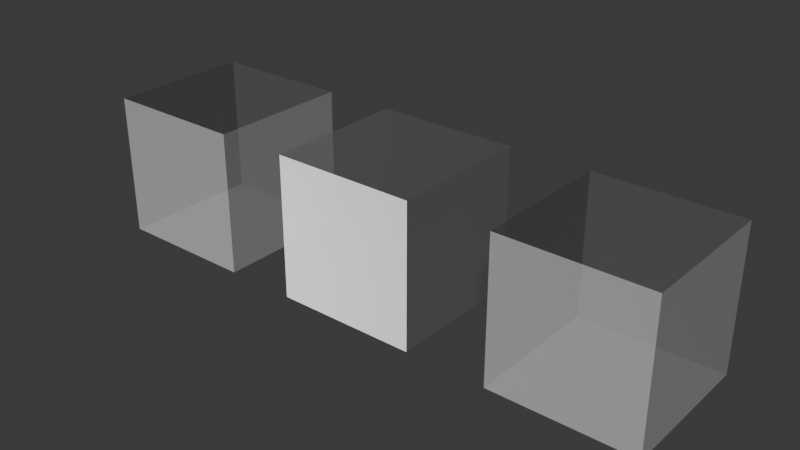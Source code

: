 # Source: edge_decal_materials.blend  (saved by Blender 5.2.44; exported with 4.5.12 LTS)
import bpy
from mathutils import Matrix  # noqa: F401  (used for matrix-valued properties, if any)

bpy.ops.wm.read_factory_settings(use_empty=True)
scene = bpy.context.scene
scene.name = 'Scene'

# ---- collections
col_collection = bpy.data.collections.new('Collection'); scene.collection.children.link(col_collection)

# ---- images (referenced by path relative to the original .blend; pixels are not part of the script)
import os
ASSET_DIR = os.environ.get("B2B_ASSET_DIR", "")  # directory of the original .blend (textures are referenced by path, not embedded)
HERE = os.path.dirname(os.path.abspath(__file__))  # packed textures are extracted next to this script under _unpacked/

def load_image(name, relpath, width, height, colorspace="sRGB"):
    """Load a texture the original file referenced (path relative to the .blend, or extracted next to this script)."""
    p = next((c for c in (os.path.join(HERE, relpath), os.path.join(ASSET_DIR, relpath)) if relpath and os.path.exists(c)), "")
    if p:
        img = bpy.data.images.load(p, check_existing=True)
        img.name = name
    else:  # same state as the original file: an image datablock whose file is absent (Cycles renders it pink)
        img = bpy.data.images.new(name, width, height)
        img.source = "FILE"
        img.filepath = "//" + (relpath or name)
    img.colorspace_settings.name = colorspace
    return img
img_t_weldingdecals_opacity_png = load_image('T_WeldingDecals_Opacity.png', 'T_WeldingDecals_Opacity.png', 1024, 1024, 'Non-Color')
img_t_weldingdecals_normal_png = load_image('T_WeldingDecals_normal.png', 'T_WeldingDecals_normal.png', 1024, 1024, 'Non-Color')
img_t_edgedecal01_opacity_png = load_image('T_EdgeDecal01_Opacity.png', 'T_EdgeDecal01_Opacity.png', 1024, 1024, 'Non-Color')
img_t_edgedecal01_normal_png = load_image('T_EdgeDecal01_Normal.png', 'T_EdgeDecal01_Normal.png', 1024, 1024, 'Non-Color')
img_t_concretedecals_normal_png = load_image('T_ConcreteDecals_normal.png', 'T_ConcreteDecals_normal.png', 1024, 1024, 'Non-Color')
img_t_concretedecals_opacity_png = load_image('T_ConcreteDecals_opacity.png', 'T_ConcreteDecals_opacity.png', 1024, 1024, 'Non-Color')

# ---- materials (node trees are filled in below, after node groups)
mat_m_edgedecal_welds_01 = bpy.data.materials.new('M_EdgeDecal_Welds_01')
mat_m_edgedecal_welds_01.diffuse_color = (0.02934, 0.02934, 0.02934, 1.0)
mat_m_edgedecal_damage_01 = bpy.data.materials.new('M_EdgeDecal_Damage_01')
mat_m_edgedecal_damage_01.diffuse_color = (0.02934, 0.02934, 0.02934, 1.0)
mat_m_edgedecal_concrete_01 = bpy.data.materials.new('M_EdgeDecal_Concrete_01')
mat_m_edgedecal_concrete_01.diffuse_color = (0.02934, 0.02934, 0.02934, 1.0)

# ---- material node trees
mat_m_edgedecal_welds_01.use_nodes = True; mat_m_edgedecal_welds_01.node_tree.nodes.clear()
_N = mat_m_edgedecal_welds_01.node_tree.nodes; _L = mat_m_edgedecal_welds_01.node_tree.links
n0 = _N.new('ShaderNodeBsdfPrincipled'); n0.name = 'Principled BSDF'; n0.location = (-80, 240)
n0.inputs[1].default_value = 1.0
n0.inputs[10].default_value = 0.005
n1 = _N.new('ShaderNodeOutputMaterial'); n1.name = 'Material Output'; n1.location = (200, 240)
n2 = _N.new('ShaderNodeNormalMap'); n2.name = 'Normal Map'; n2.location = (-440, -280)
n2.width = 160
n3 = _N.new('ShaderNodeTexImage'); n3.name = 'Image Texture'; n3.location = (-738, 185)
n3.image = img_t_weldingdecals_opacity_png
n4 = _N.new('ShaderNodeTexImage'); n4.name = 'Image Texture.001'; n4.location = (-739, -232)
n4.image = img_t_weldingdecals_normal_png
_L.new(n2.outputs[0], n0.inputs[5])
_L.new(n0.outputs[0], n1.inputs[0])
_L.new(n3.outputs[0], n0.inputs[4])
_L.new(n4.outputs[0], n2.inputs[1])
n1.is_active_output = True
mat_m_edgedecal_damage_01.use_nodes = True; mat_m_edgedecal_damage_01.node_tree.nodes.clear()
_N = mat_m_edgedecal_damage_01.node_tree.nodes; _L = mat_m_edgedecal_damage_01.node_tree.links
n0 = _N.new('ShaderNodeBsdfPrincipled'); n0.name = 'Principled BSDF'; n0.location = (-80, 240)
n0.inputs[10].default_value = 0.005
n1 = _N.new('ShaderNodeOutputMaterial'); n1.name = 'Material Output'; n1.location = (200, 240)
n2 = _N.new('ShaderNodeTexImage'); n2.name = 'Image Texture'; n2.location = (-700, 240)
n2.image = img_t_edgedecal01_opacity_png
n3 = _N.new('ShaderNodeTexImage'); n3.name = 'Image Texture.001'; n3.location = (-700, -40)
n3.image = img_t_edgedecal01_normal_png
n4 = _N.new('ShaderNodeNormalMap'); n4.name = 'Normal Map'; n4.location = (-420, -120)
n4.width = 160
_L.new(n2.outputs[0], n0.inputs[4])
_L.new(n4.outputs[0], n0.inputs[5])
_L.new(n3.outputs[0], n4.inputs[1])
_L.new(n0.outputs[0], n1.inputs[0])
n1.is_active_output = True
mat_m_edgedecal_concrete_01.use_nodes = True; mat_m_edgedecal_concrete_01.node_tree.nodes.clear()
_N = mat_m_edgedecal_concrete_01.node_tree.nodes; _L = mat_m_edgedecal_concrete_01.node_tree.links
n0 = _N.new('ShaderNodeBsdfPrincipled'); n0.name = 'Principled BSDF'; n0.location = (-80, 240)
n0.inputs[10].default_value = 0.005
n1 = _N.new('ShaderNodeOutputMaterial'); n1.name = 'Material Output'; n1.location = (200, 240)
n2 = _N.new('ShaderNodeNormalMap'); n2.name = 'Normal Map'; n2.location = (-600, -120)
n2.width = 160
n3 = _N.new('ShaderNodeTexImage'); n3.name = 'Image Texture'; n3.location = (-860, -60)
n3.image = img_t_concretedecals_normal_png
n4 = _N.new('ShaderNodeTexImage'); n4.name = 'Image Texture.001'; n4.location = (-860, 240)
n4.image = img_t_concretedecals_opacity_png
_L.new(n2.outputs[0], n0.inputs[5])
_L.new(n0.outputs[0], n1.inputs[0])
_L.new(n3.outputs[0], n2.inputs[1])
_L.new(n4.outputs[0], n0.inputs[4])
n1.is_active_output = True

# ---- world
world_world = bpy.data.worlds.new('World'); scene.world = world_world
world_world.use_nodes = True; world_world.node_tree.nodes.clear()
_N = world_world.node_tree.nodes; _L = world_world.node_tree.links
n0 = _N.new('ShaderNodeOutputWorld'); n0.name = 'World Output'; n0.location = (200, 100)
n1 = _N.new('ShaderNodeBackground'); n1.name = 'Background'; n1.location = (-200, 100)
n1.inputs[0].default_value = (0.05088, 0.05088, 0.05088, 1.0)
_L.new(n1.outputs[0], n0.inputs[0])
n0.is_active_output = True
world_world.color = (0.05088, 0.05088, 0.05088)
world_world.sun_shadow_jitter_overblur = 0.0

# ---- meshes
me_cube_003 = bpy.data.meshes.new('Cube.003')
me_cube_003.from_pydata([(-1.0, -1.0, -1.0), (-1.0, -1.0, 1.0), (-1.0, 1.0, -1.0), (-1.0, 1.0, 1.0), (1.0, -1.0, -1.0), (1.0, -1.0, 1.0), (1.0, 1.0, -1.0), (1.0, 1.0, 1.0)], [], [(0, 1, 3, 2), (2, 3, 7, 6), (6, 7, 5, 4), (4, 5, 1, 0), (2, 6, 4, 0), (7, 3, 1, 5)])
_uv = me_cube_003.uv_layers.new(name='UVMap')
_uv.uv.foreach_set('vector', [0.375, 0.0, 0.625, 0.0, 0.625, 0.25, 0.375, 0.25, 0.375, 0.25, 0.625, 0.25, 0.625, 0.5, 0.375, 0.5, 0.375, 0.5, 0.625, 0.5, 0.625, 0.75, 0.375, 0.75, 0.375, 0.75, 0.625, 0.75, 0.625, 1.0, 0.375, 1.0, 0.125, 0.5, 0.375, 0.5, 0.375, 0.75, 0.125, 0.75, 0.625, 0.5, 0.875, 0.5, 0.875, 0.75, 0.625, 0.75])
me_cube_003.materials.append(mat_m_edgedecal_welds_01)
me_cube_003.update()
me_cube_004 = bpy.data.meshes.new('Cube.004')
me_cube_004.from_pydata([(-1.0, -1.0, -1.0), (-1.0, -1.0, 1.0), (-1.0, 1.0, -1.0), (-1.0, 1.0, 1.0), (1.0, -1.0, -1.0), (1.0, -1.0, 1.0), (1.0, 1.0, -1.0), (1.0, 1.0, 1.0)], [], [(0, 1, 3, 2), (2, 3, 7, 6), (6, 7, 5, 4), (4, 5, 1, 0), (2, 6, 4, 0), (7, 3, 1, 5)])
_uv = me_cube_004.uv_layers.new(name='UVMap')
_uv.uv.foreach_set('vector', [0.375, 0.0, 0.625, 0.0, 0.625, 0.25, 0.375, 0.25, 0.375, 0.25, 0.625, 0.25, 0.625, 0.5, 0.375, 0.5, 0.375, 0.5, 0.625, 0.5, 0.625, 0.75, 0.375, 0.75, 0.375, 0.75, 0.625, 0.75, 0.625, 1.0, 0.375, 1.0, 0.125, 0.5, 0.375, 0.5, 0.375, 0.75, 0.125, 0.75, 0.625, 0.5, 0.875, 0.5, 0.875, 0.75, 0.625, 0.75])
me_cube_004.materials.append(mat_m_edgedecal_damage_01)
me_cube_004.update()
me_cube_001 = bpy.data.meshes.new('Cube.001')
me_cube_001.from_pydata([(-1.0, -1.0, -1.0), (-1.0, -1.0, 1.0), (-1.0, 1.0, -1.0), (-1.0, 1.0, 1.0), (1.0, -1.0, -1.0), (1.0, -1.0, 1.0), (1.0, 1.0, -1.0), (1.0, 1.0, 1.0)], [], [(0, 1, 3, 2), (2, 3, 7, 6), (6, 7, 5, 4), (4, 5, 1, 0), (2, 6, 4, 0), (7, 3, 1, 5)])
_uv = me_cube_001.uv_layers.new(name='UVMap')
_uv.uv.foreach_set('vector', [0.375, 0.0, 0.625, 0.0, 0.625, 0.25, 0.375, 0.25, 0.375, 0.25, 0.625, 0.25, 0.625, 0.5, 0.375, 0.5, 0.375, 0.5, 0.625, 0.5, 0.625, 0.75, 0.375, 0.75, 0.375, 0.75, 0.625, 0.75, 0.625, 1.0, 0.375, 1.0, 0.125, 0.5, 0.375, 0.5, 0.375, 0.75, 0.125, 0.75, 0.625, 0.5, 0.875, 0.5, 0.875, 0.75, 0.625, 0.75])
me_cube_001.materials.append(mat_m_edgedecal_concrete_01)
me_cube_001.update()
me_cube_002_decallayer_01_mesh = bpy.data.meshes.new('Cube.002_DecalLayer_01_Mesh')
me_cube_002_decallayer_01_mesh.from_pydata([], [], [])
me_cube_002_decallayer_01_mesh.materials.append(None)
me_cube_002_decallayer_01_mesh.update()

# ---- objects
ob_cube = bpy.data.objects.new('Cube', me_cube_003)
ob_cube_001 = bpy.data.objects.new('Cube.001', me_cube_004)
ob_cube_002 = bpy.data.objects.new('Cube.002', me_cube_001)
ob_cube_002_decallayer_01 = bpy.data.objects.new('Cube.002_DecalLayer_01', me_cube_002_decallayer_01_mesh)

# ---- transforms, parenting, visibility, modifiers, constraints
ob_cube.location = (0.0, 0.0, 0.0)
ob_cube_001.location = (3.135, 0.0, 0.0)
ob_cube_002.location = (-3.0, 0.0, 0.0)
ob_cube_002_decallayer_01.parent = ob_cube_002
ob_cube_002_decallayer_01.matrix_parent_inverse = Matrix(((1.0, -0.0, 0.0, 3.0), (-0.0, 1.0, -0.0, 0.0), (0.0, -0.0, 1.0, -0.0), (-0.0, 0.0, -0.0, 1.0)))
ob_cube_002_decallayer_01.location = (0.0, 0.0, 0.0)
ob_cube_002_decallayer_01.visible_shadow = False

# ---- collection membership
col_collection.objects.link(ob_cube)
col_collection.objects.link(ob_cube_001)
col_collection.objects.link(ob_cube_002)
col_collection.objects.link(ob_cube_002_decallayer_01)

# ---- scene / render settings (as saved in the file)
scene.frame_start = 1; scene.frame_end = 250; scene.frame_set(202)
scene.render.engine = 'BLENDER_EEVEE_NEXT'
scene.render.bake_bias = 0.0
scene.render.bake_samples = 0
scene.render.compositor_device = 'GPU'
scene.eevee.use_volume_custom_range = False
scene.eevee.fast_gi_thickness_near = 0.1
scene.eevee.fast_gi_thickness_far = 0.0
scene.eevee.ray_tracing_options.screen_trace_thickness = 0.1
bpy.context.view_layer.update()

# ---- added for rendering (the .blend has no active camera and no usable light): camera, sun
cam_auto = bpy.data.cameras.new('AutoCamera')
cam_auto.lens = 50.0
cam_auto.sensor_width = 36.0
cam_auto.clip_end = 1000.0
ob_auto_camera = bpy.data.objects.new('AutoCamera', cam_auto)
scene.collection.objects.link(ob_auto_camera)
ob_auto_camera.location = (8.03644, -9.56261, 6.37507)
ob_auto_camera.rotation_euler = (1.09748, -7.21219e-08, 0.694738)
scene.camera = ob_auto_camera
light_auto_sun = bpy.data.lights.new('AutoSun', 'SUN')
light_auto_sun.energy = 3.0
light_auto_sun.angle = 0.0523599
ob_auto_sun = bpy.data.objects.new('AutoSun', light_auto_sun)
scene.collection.objects.link(ob_auto_sun)
ob_auto_sun.rotation_euler = (0.872665, 0.174533, 0.523599)
bpy.context.view_layer.update()
